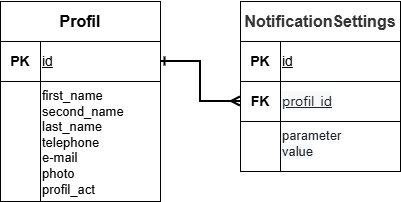

The diagram above was exported from draw.io. Its source (the exported page's mxGraphModel, read from the mxfile embedded in the PNG):
<mxGraphModel dx="1024" dy="597" grid="1" gridSize="10" guides="1" tooltips="1" connect="1" arrows="1" fold="1" page="1" pageScale="1" pageWidth="827" pageHeight="1169" math="0" shadow="0">
  <root>
    <mxCell id="0" />
    <mxCell id="1" parent="0" />
    <mxCell id="8s06juFFgRrdwYullif0-2" parent="1" style="rounded=0;whiteSpace=wrap;html=1;align=center;" value="&lt;p&gt;&lt;font style=&quot;font-size: 16px;&quot;&gt;&lt;b&gt;Profil&lt;/b&gt;&lt;/font&gt;&lt;/p&gt;" vertex="1">
      <mxGeometry height="40" width="160" x="40" y="40" as="geometry" />
    </mxCell>
    <mxCell id="8s06juFFgRrdwYullif0-3" parent="1" style="rounded=0;whiteSpace=wrap;html=1;" value="" vertex="1">
      <mxGeometry height="120" width="40" x="40" y="120" as="geometry" />
    </mxCell>
    <mxCell id="8s06juFFgRrdwYullif0-4" parent="1" style="rounded=0;whiteSpace=wrap;html=1;" value="&lt;font style=&quot;font-size: 14px;&quot;&gt;&lt;b&gt;PK&lt;/b&gt;&lt;/font&gt;" vertex="1">
      <mxGeometry height="40" width="40" x="40" y="80" as="geometry" />
    </mxCell>
    <mxCell id="8s06juFFgRrdwYullif0-5" parent="1" style="rounded=0;whiteSpace=wrap;html=1;align=left;verticalAlign=middle;fontSize=14;" value="&lt;div&gt;&lt;u&gt;id&lt;/u&gt;&lt;/div&gt;" vertex="1">
      <mxGeometry height="40" width="120" x="80" y="80" as="geometry" />
    </mxCell>
    <mxCell id="8s06juFFgRrdwYullif0-6" parent="1" style="rounded=0;whiteSpace=wrap;html=1;align=left;verticalAlign=top;fontSize=13;" value="first_name&lt;div&gt;second_name&lt;/div&gt;&lt;div&gt;last_name&lt;/div&gt;&lt;div&gt;telephone&lt;/div&gt;&lt;div&gt;e-mail&lt;/div&gt;&lt;div&gt;photo&lt;/div&gt;&lt;div&gt;profil_act&lt;/div&gt;" vertex="1">
      <mxGeometry height="120" width="120" x="80" y="120" as="geometry" />
    </mxCell>
    <mxCell id="8s06juFFgRrdwYullif0-7" parent="1" style="rounded=0;whiteSpace=wrap;html=1;" value="&lt;span style=&quot;font-weight: 700; color: rgba(0, 0, 0, 0.8); text-align: start;&quot;&gt;&lt;font style=&quot;font-size: 16px;&quot; face=&quot;Helvetica&quot;&gt;&lt;span class=&quot;gs_tkn&quot; style=&quot;&quot;&gt;NotificationS&lt;/span&gt;&lt;span class=&quot;gs_tkn&quot; style=&quot;&quot;&gt;ettings&lt;/span&gt;&lt;/font&gt;&lt;/span&gt;" vertex="1">
      <mxGeometry height="40" width="160" x="280" y="40" as="geometry" />
    </mxCell>
    <mxCell id="8s06juFFgRrdwYullif0-8" parent="1" style="rounded=0;whiteSpace=wrap;html=1;" value="" vertex="1">
      <mxGeometry height="50" width="40" x="280" y="160" as="geometry" />
    </mxCell>
    <mxCell id="8s06juFFgRrdwYullif0-9" parent="1" style="rounded=0;whiteSpace=wrap;html=1;align=left;fontSize=14;" value="&lt;span style=&quot;color: rgb(31, 35, 40); font-family: &amp;quot;Mona Sans VF&amp;quot;, -apple-system, BlinkMacSystemFont, &amp;quot;Segoe UI&amp;quot;, &amp;quot;Noto Sans&amp;quot;, Helvetica, Arial, sans-serif, &amp;quot;Apple Color Emoji&amp;quot;, &amp;quot;Segoe UI Emoji&amp;quot;; background-color: rgb(246, 248, 250);&quot;&gt;&lt;font&gt;&lt;u&gt;profil_id&lt;/u&gt;&lt;/font&gt;&lt;/span&gt;" vertex="1">
      <mxGeometry height="40" width="120" x="320" y="120" as="geometry" />
    </mxCell>
    <mxCell id="8s06juFFgRrdwYullif0-10" parent="1" style="rounded=0;whiteSpace=wrap;html=1;align=left;verticalAlign=top;fontSize=13;fontFamily=Helvetica;" value="&lt;span style=&quot;color: rgb(31, 35, 40); background-color: rgb(255, 255, 255);&quot;&gt;&lt;font&gt;parameter&lt;/font&gt;&lt;/span&gt;&lt;div&gt;&lt;span style=&quot;color: rgb(31, 35, 40); background-color: rgb(255, 255, 255);&quot;&gt;&lt;font&gt;&lt;span style=&quot;background-color: rgb(246, 248, 250);&quot;&gt;value&lt;/span&gt;&lt;/font&gt;&lt;/span&gt;&lt;/div&gt;" vertex="1">
      <mxGeometry height="50" width="120" x="320" y="160" as="geometry" />
    </mxCell>
    <mxCell id="8s06juFFgRrdwYullif0-11" parent="1" style="rounded=0;whiteSpace=wrap;html=1;" value="&lt;b&gt;&lt;font style=&quot;font-size: 14px;&quot;&gt;FK&lt;/font&gt;&lt;/b&gt;" vertex="1">
      <mxGeometry height="40" width="40" x="280" y="120" as="geometry" />
    </mxCell>
    <mxCell id="8s06juFFgRrdwYullif0-12" edge="1" parent="1" source="8s06juFFgRrdwYullif0-5" style="endArrow=ERmany;html=1;rounded=0;entryX=0;entryY=0.5;entryDx=0;entryDy=0;exitX=1;exitY=0.5;exitDx=0;exitDy=0;strokeWidth=2;startArrow=ERone;startFill=0;endFill=0;edgeStyle=orthogonalEdgeStyle;" target="8s06juFFgRrdwYullif0-11" value="">
      <mxGeometry height="50" relative="1" width="50" as="geometry">
        <mxPoint x="260" y="110" as="sourcePoint" />
        <mxPoint x="440" y="50" as="targetPoint" />
      </mxGeometry>
    </mxCell>
    <mxCell id="QT8qPEFE6igiD9bDbgQE-1" parent="1" style="rounded=0;whiteSpace=wrap;html=1;" value="&lt;b&gt;&lt;font style=&quot;font-size: 14px;&quot;&gt;PK&lt;/font&gt;&lt;/b&gt;" vertex="1">
      <mxGeometry height="40" width="40" x="280" y="80" as="geometry" />
    </mxCell>
    <mxCell id="QT8qPEFE6igiD9bDbgQE-2" parent="1" style="rounded=0;whiteSpace=wrap;html=1;align=left;fontSize=14;" value="&lt;u&gt;id&lt;/u&gt;" vertex="1">
      <mxGeometry height="40" width="120" x="320" y="80" as="geometry" />
    </mxCell>
  </root>
</mxGraphModel>